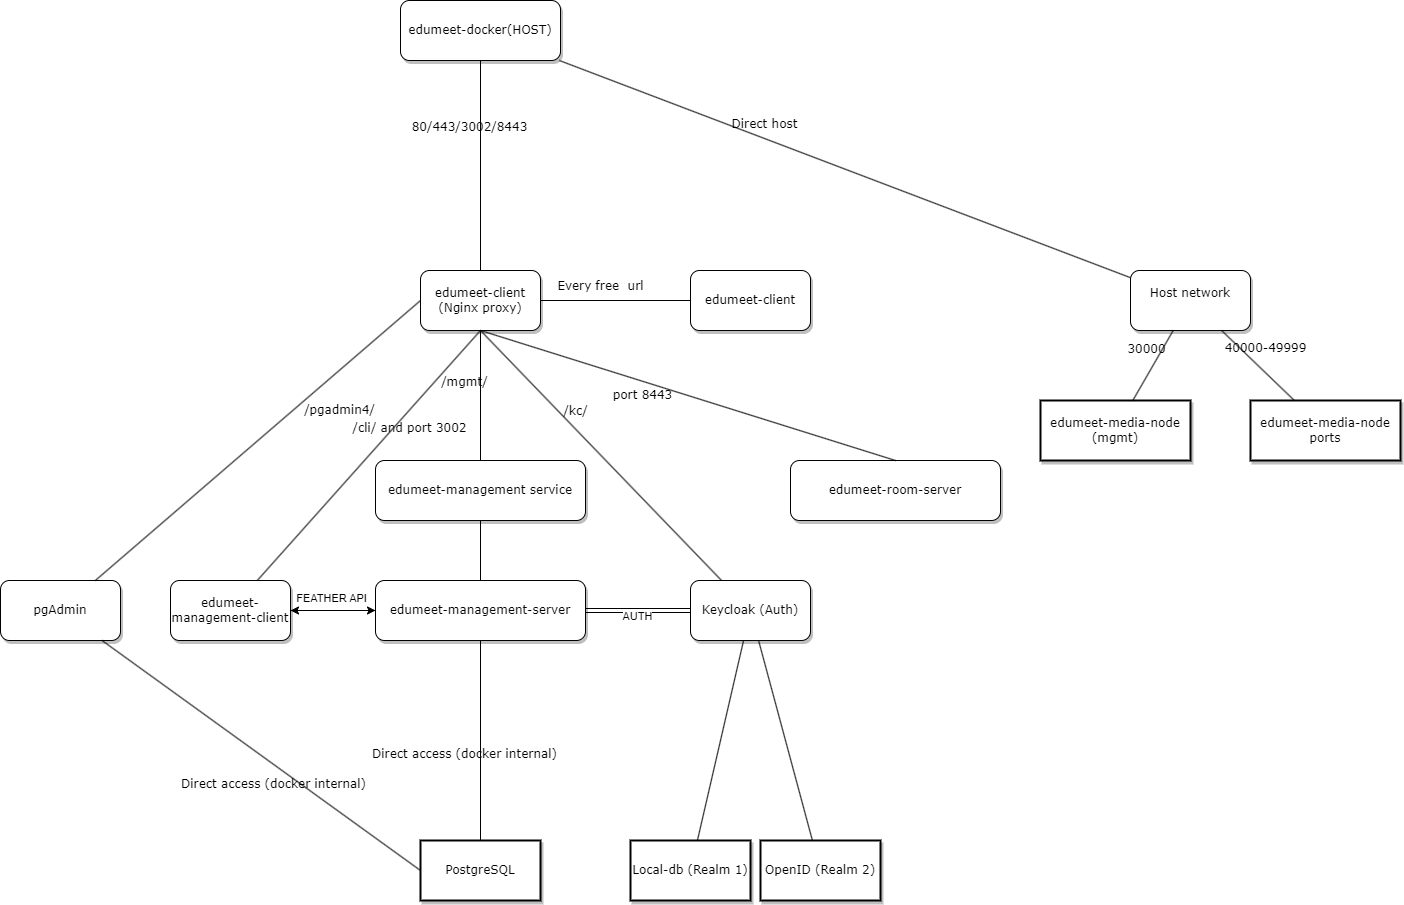

The diagram above was exported from draw.io. Its source (the exported page's mxGraphModel, read from the mxfile embedded in the PNG):
<mxGraphModel dx="2907" dy="1584" grid="1" gridSize="10" guides="1" tooltips="1" connect="1" arrows="1" fold="1" page="1" pageScale="1" pageWidth="1100" pageHeight="850" background="none" math="0" shadow="0">
  <root>
    <mxCell id="0" />
    <mxCell id="1" parent="0" />
    <mxCell id="62893188c0fa7362-1" value="edumeet-docker(HOST)" style="whiteSpace=wrap;html=1;rounded=1;shadow=1;labelBackgroundColor=none;strokeWidth=1;fontFamily=Verdana;fontSize=12;align=center;" parent="1" vertex="1">
      <mxGeometry x="-70" y="-170" width="160" height="60" as="geometry" />
    </mxCell>
    <mxCell id="62893188c0fa7362-2" value="&lt;span&gt;edumeet-client&lt;br&gt;(Nginx proxy)&lt;br&gt;&lt;/span&gt;" style="whiteSpace=wrap;html=1;rounded=1;shadow=1;labelBackgroundColor=none;strokeWidth=1;fontFamily=Verdana;fontSize=12;align=center;" parent="1" vertex="1">
      <mxGeometry x="-50" y="100" width="120" height="60" as="geometry" />
    </mxCell>
    <mxCell id="62893188c0fa7362-3" value="&lt;span&gt;Host network&lt;br&gt;&lt;br&gt;&lt;/span&gt;" style="whiteSpace=wrap;html=1;rounded=1;shadow=1;labelBackgroundColor=none;strokeWidth=1;fontFamily=Verdana;fontSize=12;align=center;" parent="1" vertex="1">
      <mxGeometry x="660" y="100" width="120" height="60" as="geometry" />
    </mxCell>
    <mxCell id="62893188c0fa7362-4" value="Direct host&lt;br&gt;" style="rounded=0;html=1;labelBackgroundColor=none;startArrow=none;startFill=0;startSize=5;endArrow=none;endFill=0;endSize=5;jettySize=auto;orthogonalLoop=1;strokeWidth=1;fontFamily=Verdana;fontSize=12" parent="1" source="62893188c0fa7362-1" target="62893188c0fa7362-3" edge="1">
      <mxGeometry x="-0.3002" y="13" relative="1" as="geometry">
        <mxPoint as="offset" />
      </mxGeometry>
    </mxCell>
    <mxCell id="62893188c0fa7362-5" value="80/443/3002/8443" style="rounded=0;html=1;labelBackgroundColor=none;startArrow=none;startFill=0;startSize=5;endArrow=none;endFill=0;endSize=5;jettySize=auto;orthogonalLoop=1;strokeWidth=1;fontFamily=Verdana;fontSize=12;entryX=0.5;entryY=0;entryDx=0;entryDy=0;" parent="1" source="62893188c0fa7362-1" target="62893188c0fa7362-2" edge="1">
      <mxGeometry x="-0.359" y="-11" relative="1" as="geometry">
        <mxPoint as="offset" />
      </mxGeometry>
    </mxCell>
    <mxCell id="62893188c0fa7362-8" value="&lt;span&gt;edumeet-management service&lt;/span&gt;" style="whiteSpace=wrap;html=1;rounded=1;shadow=1;labelBackgroundColor=none;strokeWidth=1;fontFamily=Verdana;fontSize=12;align=center;" parent="1" vertex="1">
      <mxGeometry x="-95" y="290" width="210" height="60" as="geometry" />
    </mxCell>
    <mxCell id="62893188c0fa7362-9" value="edumeet-client" style="whiteSpace=wrap;html=1;rounded=1;shadow=1;labelBackgroundColor=none;strokeWidth=1;fontFamily=Verdana;fontSize=12;align=center;" parent="1" vertex="1">
      <mxGeometry x="220" y="100" width="120" height="60" as="geometry" />
    </mxCell>
    <mxCell id="62893188c0fa7362-10" value="edumeet-media-node (mgmt)" style="whiteSpace=wrap;html=1;rounded=0;shadow=1;labelBackgroundColor=none;strokeWidth=2;fontFamily=Verdana;fontSize=12;align=center;" parent="1" vertex="1">
      <mxGeometry x="570" y="230" width="150" height="60" as="geometry" />
    </mxCell>
    <mxCell id="62893188c0fa7362-11" value="edumeet-media-node ports" style="whiteSpace=wrap;html=1;rounded=0;shadow=1;labelBackgroundColor=none;strokeWidth=2;fontFamily=Verdana;fontSize=12;align=center;" parent="1" vertex="1">
      <mxGeometry x="780" y="230" width="150" height="60" as="geometry" />
    </mxCell>
    <mxCell id="WB3zvI01ec9CJs7Y-ES6-8" value="" style="edgeStyle=orthogonalEdgeStyle;rounded=0;orthogonalLoop=1;jettySize=auto;html=1;exitX=0;exitY=0.5;exitDx=0;exitDy=0;" parent="1" source="62893188c0fa7362-12" target="WB3zvI01ec9CJs7Y-ES6-1" edge="1">
      <mxGeometry relative="1" as="geometry" />
    </mxCell>
    <mxCell id="8pRyN4kVZ7KAMqImRVEc-4" value="" style="edgeStyle=orthogonalEdgeStyle;rounded=0;orthogonalLoop=1;jettySize=auto;html=1;entryX=0;entryY=0.5;entryDx=0;entryDy=0;shape=link;" edge="1" parent="1" source="62893188c0fa7362-12" target="62893188c0fa7362-13">
      <mxGeometry relative="1" as="geometry">
        <mxPoint x="160" y="490" as="targetPoint" />
      </mxGeometry>
    </mxCell>
    <mxCell id="8pRyN4kVZ7KAMqImRVEc-6" value="AUTH" style="edgeLabel;html=1;align=center;verticalAlign=middle;resizable=0;points=[];" vertex="1" connectable="0" parent="8pRyN4kVZ7KAMqImRVEc-4">
      <mxGeometry x="-0.0349" y="-5" relative="1" as="geometry">
        <mxPoint as="offset" />
      </mxGeometry>
    </mxCell>
    <mxCell id="62893188c0fa7362-12" value="edumeet-management-server" style="whiteSpace=wrap;html=1;rounded=1;shadow=1;labelBackgroundColor=none;strokeWidth=1;fontFamily=Verdana;fontSize=12;align=center;" parent="1" vertex="1">
      <mxGeometry x="-95" y="410" width="210" height="60" as="geometry" />
    </mxCell>
    <mxCell id="62893188c0fa7362-13" value="&lt;span&gt;Keycloak (Auth)&lt;/span&gt;" style="whiteSpace=wrap;html=1;rounded=1;shadow=1;labelBackgroundColor=none;strokeWidth=1;fontFamily=Verdana;fontSize=12;align=center;" parent="1" vertex="1">
      <mxGeometry x="220" y="410" width="120" height="60" as="geometry" />
    </mxCell>
    <mxCell id="62893188c0fa7362-14" value="/mgmt/&amp;nbsp;" style="rounded=0;html=1;labelBackgroundColor=none;startArrow=none;startFill=0;startSize=5;endArrow=none;endFill=0;endSize=5;jettySize=auto;orthogonalLoop=1;strokeWidth=1;fontFamily=Verdana;fontSize=12" parent="1" source="62893188c0fa7362-2" target="62893188c0fa7362-8" edge="1">
      <mxGeometry x="-0.2012" y="-14" relative="1" as="geometry">
        <mxPoint as="offset" />
      </mxGeometry>
    </mxCell>
    <mxCell id="62893188c0fa7362-15" value="Every free&amp;nbsp; url" style="rounded=0;html=1;labelBackgroundColor=none;startArrow=none;startFill=0;startSize=5;endArrow=none;endFill=0;endSize=5;jettySize=auto;orthogonalLoop=1;strokeWidth=1;fontFamily=Verdana;fontSize=12;exitX=1;exitY=0.5;exitDx=0;exitDy=0;" parent="1" source="62893188c0fa7362-2" target="62893188c0fa7362-9" edge="1">
      <mxGeometry x="-0.2" y="14" relative="1" as="geometry">
        <mxPoint as="offset" />
        <mxPoint x="10" y="160" as="sourcePoint" />
      </mxGeometry>
    </mxCell>
    <mxCell id="62893188c0fa7362-16" value="30000" style="rounded=0;html=1;labelBackgroundColor=none;startArrow=none;startFill=0;startSize=5;endArrow=none;endFill=0;endSize=5;jettySize=auto;orthogonalLoop=1;strokeWidth=1;fontFamily=Verdana;fontSize=12" parent="1" source="62893188c0fa7362-3" target="62893188c0fa7362-10" edge="1">
      <mxGeometry x="-0.2614" y="-13" relative="1" as="geometry">
        <mxPoint as="offset" />
      </mxGeometry>
    </mxCell>
    <mxCell id="62893188c0fa7362-17" value="40000-49999&#09;" style="rounded=0;html=1;labelBackgroundColor=none;startArrow=none;startFill=0;startSize=5;endArrow=none;endFill=0;endSize=5;jettySize=auto;orthogonalLoop=1;strokeWidth=1;fontFamily=Verdana;fontSize=12" parent="1" source="62893188c0fa7362-3" target="62893188c0fa7362-11" edge="1">
      <mxGeometry x="-0.1336" y="17" relative="1" as="geometry">
        <mxPoint as="offset" />
      </mxGeometry>
    </mxCell>
    <mxCell id="62893188c0fa7362-18" value="&lt;br&gt;" style="rounded=0;html=1;labelBackgroundColor=none;startArrow=none;startFill=0;startSize=5;endArrow=none;endFill=0;endSize=5;jettySize=auto;orthogonalLoop=1;strokeWidth=1;fontFamily=Verdana;fontSize=12" parent="1" source="62893188c0fa7362-8" target="62893188c0fa7362-12" edge="1">
      <mxGeometry x="-0.2168" y="-14" relative="1" as="geometry">
        <mxPoint as="offset" />
      </mxGeometry>
    </mxCell>
    <mxCell id="62893188c0fa7362-19" value="/kc/" style="rounded=0;html=1;labelBackgroundColor=none;startArrow=none;startFill=0;startSize=5;endArrow=none;endFill=0;endSize=5;jettySize=auto;orthogonalLoop=1;strokeWidth=1;fontFamily=Verdana;fontSize=12;exitX=0.5;exitY=1;exitDx=0;exitDy=0;" parent="1" source="62893188c0fa7362-2" target="62893188c0fa7362-13" edge="1">
      <mxGeometry x="-0.2842" y="12" relative="1" as="geometry">
        <mxPoint as="offset" />
      </mxGeometry>
    </mxCell>
    <mxCell id="62893188c0fa7362-20" value="PostgreSQL" style="whiteSpace=wrap;html=1;rounded=0;shadow=1;labelBackgroundColor=none;strokeWidth=2;fontFamily=Verdana;fontSize=12;align=center;" parent="1" vertex="1">
      <mxGeometry x="-50" y="670" width="120" height="60" as="geometry" />
    </mxCell>
    <mxCell id="62893188c0fa7362-22" value="&lt;span&gt;Local-db (Realm 1)&lt;/span&gt;" style="whiteSpace=wrap;html=1;rounded=0;shadow=1;labelBackgroundColor=none;strokeWidth=2;fontFamily=Verdana;fontSize=12;align=center;" parent="1" vertex="1">
      <mxGeometry x="160" y="670" width="120" height="60" as="geometry" />
    </mxCell>
    <mxCell id="62893188c0fa7362-23" value="OpenID (Realm 2)" style="whiteSpace=wrap;html=1;rounded=0;shadow=1;labelBackgroundColor=none;strokeWidth=2;fontFamily=Verdana;fontSize=12;align=center;" parent="1" vertex="1">
      <mxGeometry x="290" y="670" width="120" height="60" as="geometry" />
    </mxCell>
    <mxCell id="62893188c0fa7362-24" value="Direct access (docker internal)" style="rounded=0;html=1;labelBackgroundColor=none;startArrow=none;startFill=0;startSize=5;endArrow=none;endFill=0;endSize=5;jettySize=auto;orthogonalLoop=1;strokeWidth=1;fontFamily=Verdana;fontSize=12" parent="1" source="62893188c0fa7362-12" target="62893188c0fa7362-20" edge="1">
      <mxGeometry x="0.1373" y="-16" relative="1" as="geometry">
        <mxPoint as="offset" />
      </mxGeometry>
    </mxCell>
    <mxCell id="62893188c0fa7362-26" value="&lt;br&gt;" style="rounded=0;html=1;labelBackgroundColor=none;startArrow=none;startFill=0;startSize=5;endArrow=none;endFill=0;endSize=5;jettySize=auto;orthogonalLoop=1;strokeWidth=1;fontFamily=Verdana;fontSize=12" parent="1" source="62893188c0fa7362-13" target="62893188c0fa7362-22" edge="1">
      <mxGeometry x="0.0033" y="-12" relative="1" as="geometry">
        <mxPoint as="offset" />
      </mxGeometry>
    </mxCell>
    <mxCell id="62893188c0fa7362-27" value="&lt;br&gt;" style="rounded=0;html=1;labelBackgroundColor=none;startArrow=none;startFill=0;startSize=5;endArrow=none;endFill=0;endSize=5;jettySize=auto;orthogonalLoop=1;strokeWidth=1;fontFamily=Verdana;fontSize=12" parent="1" source="62893188c0fa7362-13" target="62893188c0fa7362-23" edge="1">
      <mxGeometry x="0.1373" y="16" relative="1" as="geometry">
        <mxPoint as="offset" />
      </mxGeometry>
    </mxCell>
    <mxCell id="WB3zvI01ec9CJs7Y-ES6-6" value="" style="edgeStyle=orthogonalEdgeStyle;rounded=0;orthogonalLoop=1;jettySize=auto;html=1;labelBackgroundColor=#FF0D0D;entryX=0;entryY=0.5;entryDx=0;entryDy=0;exitX=1;exitY=0.5;exitDx=0;exitDy=0;" parent="1" source="WB3zvI01ec9CJs7Y-ES6-1" target="62893188c0fa7362-12" edge="1">
      <mxGeometry relative="1" as="geometry">
        <Array as="points">
          <mxPoint x="-160" y="440" />
          <mxPoint x="-160" y="440" />
        </Array>
      </mxGeometry>
    </mxCell>
    <mxCell id="WB3zvI01ec9CJs7Y-ES6-7" value="FEATHER API" style="edgeLabel;html=1;align=center;verticalAlign=middle;resizable=0;points=[];" parent="WB3zvI01ec9CJs7Y-ES6-6" vertex="1" connectable="0">
      <mxGeometry x="-0.06" y="13" relative="1" as="geometry">
        <mxPoint as="offset" />
      </mxGeometry>
    </mxCell>
    <mxCell id="WB3zvI01ec9CJs7Y-ES6-1" value="edumeet-management-client" style="whiteSpace=wrap;html=1;rounded=1;shadow=1;labelBackgroundColor=none;strokeWidth=1;fontFamily=Verdana;fontSize=12;align=center;" parent="1" vertex="1">
      <mxGeometry x="-300" y="410" width="120" height="60" as="geometry" />
    </mxCell>
    <mxCell id="WB3zvI01ec9CJs7Y-ES6-5" value="/cli/ and port 3002&lt;br&gt;" style="rounded=0;html=1;labelBackgroundColor=none;startArrow=none;startFill=0;startSize=5;endArrow=none;endFill=0;endSize=5;jettySize=auto;orthogonalLoop=1;strokeWidth=1;fontFamily=Verdana;fontSize=12;" parent="1" target="WB3zvI01ec9CJs7Y-ES6-1" edge="1">
      <mxGeometry x="-0.2836" y="12" relative="1" as="geometry">
        <mxPoint as="offset" />
        <mxPoint x="10" y="160" as="sourcePoint" />
        <mxPoint x="573" y="405" as="targetPoint" />
      </mxGeometry>
    </mxCell>
    <mxCell id="WB3zvI01ec9CJs7Y-ES6-9" value="pgAdmin" style="whiteSpace=wrap;html=1;rounded=1;shadow=1;labelBackgroundColor=none;strokeWidth=1;fontFamily=Verdana;fontSize=12;align=center;" parent="1" vertex="1">
      <mxGeometry x="-470" y="410" width="120" height="60" as="geometry" />
    </mxCell>
    <mxCell id="WB3zvI01ec9CJs7Y-ES6-10" value="&lt;div&gt;/pgadmin4/&lt;/div&gt;" style="rounded=0;html=1;labelBackgroundColor=none;startArrow=none;startFill=0;startSize=5;endArrow=none;endFill=0;endSize=5;jettySize=auto;orthogonalLoop=1;strokeWidth=1;fontFamily=Verdana;fontSize=12;exitX=0;exitY=0.5;exitDx=0;exitDy=0;spacingLeft=56;" parent="1" source="62893188c0fa7362-2" target="WB3zvI01ec9CJs7Y-ES6-9" edge="1">
      <mxGeometry x="-0.2821" y="12" relative="1" as="geometry">
        <mxPoint as="offset" />
        <mxPoint x="130" y="210" as="sourcePoint" />
        <mxPoint x="587" y="620" as="targetPoint" />
      </mxGeometry>
    </mxCell>
    <mxCell id="WB3zvI01ec9CJs7Y-ES6-11" value="Direct access (docker internal)" style="rounded=0;html=1;labelBackgroundColor=none;startArrow=none;startFill=0;startSize=5;endArrow=none;endFill=0;endSize=5;jettySize=auto;orthogonalLoop=1;strokeWidth=1;fontFamily=Verdana;fontSize=12;entryX=0;entryY=0.5;entryDx=0;entryDy=0;" parent="1" source="WB3zvI01ec9CJs7Y-ES6-9" target="62893188c0fa7362-20" edge="1">
      <mxGeometry x="0.1373" y="-16" relative="1" as="geometry">
        <mxPoint as="offset" />
        <mxPoint x="45" y="680" as="sourcePoint" />
        <mxPoint x="45" y="750" as="targetPoint" />
      </mxGeometry>
    </mxCell>
    <mxCell id="8pRyN4kVZ7KAMqImRVEc-1" value="edumeet-room-server" style="whiteSpace=wrap;html=1;rounded=1;shadow=1;labelBackgroundColor=none;strokeWidth=1;fontFamily=Verdana;fontSize=12;align=center;" vertex="1" parent="1">
      <mxGeometry x="320" y="290" width="210" height="60" as="geometry" />
    </mxCell>
    <mxCell id="8pRyN4kVZ7KAMqImRVEc-2" value="port 8443" style="rounded=0;html=1;labelBackgroundColor=none;startArrow=none;startFill=0;startSize=5;endArrow=none;endFill=0;endSize=5;jettySize=auto;orthogonalLoop=1;strokeWidth=1;fontFamily=Verdana;fontSize=12;entryX=0.5;entryY=0;entryDx=0;entryDy=0;exitX=0.5;exitY=1;exitDx=0;exitDy=0;" edge="1" parent="1" source="62893188c0fa7362-2" target="8pRyN4kVZ7KAMqImRVEc-1">
      <mxGeometry x="-0.2012" y="-14" relative="1" as="geometry">
        <mxPoint as="offset" />
        <mxPoint x="-78" y="190" as="sourcePoint" />
        <mxPoint x="-157" y="480" as="targetPoint" />
      </mxGeometry>
    </mxCell>
  </root>
</mxGraphModel>